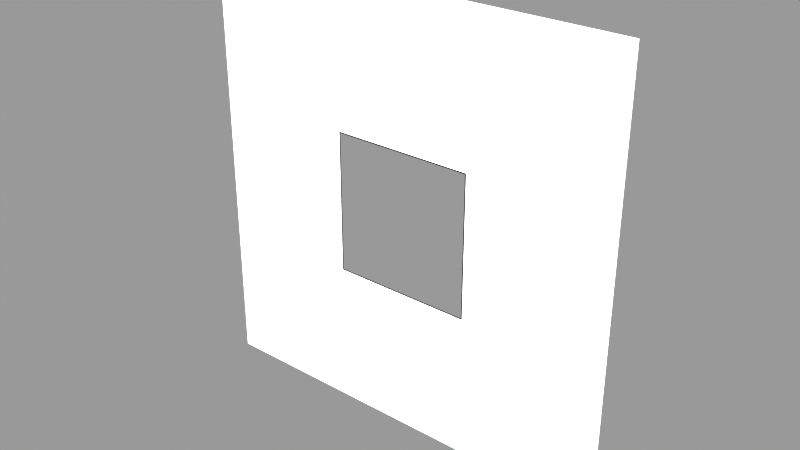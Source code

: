 # Source: letter_border.001.blend  (saved by Blender 2.92.15; exported with 4.5.12 LTS)
import bpy
from mathutils import Matrix  # noqa: F401  (used for matrix-valued properties, if any)

bpy.ops.wm.read_factory_settings(use_empty=True)
scene = bpy.context.scene
scene.name = 'Scene'

# ---- collections
col_letters = bpy.data.collections.new('Letters'); scene.collection.children.link(col_letters)

# ---- materials (node trees are filled in below, after node groups)
mat_border = bpy.data.materials.new('border')
mat_border.use_backface_culling = True

# ---- material node trees
mat_border.use_nodes = True; mat_border.node_tree.nodes.clear()
_N = mat_border.node_tree.nodes; _L = mat_border.node_tree.links
n0 = _N.new('ShaderNodeOutputMaterial'); n0.name = 'Material Output'; n0.location = (300, 300)
n0.target = 'CYCLES'
n1 = _N.new('ShaderNodeBackground'); n1.name = 'Background'; n1.location = (0, 0)
n1.label = 'Background'
n2 = _N.new('ShaderNodeVertexColor'); n2.name = 'Vertex Color'; n2.location = (-190, -20)
n2.layer_name = 'Col'
n3 = _N.new('ShaderNodeOutputMaterial'); n3.name = 'Material Output.001'; n3.location = (0, 0)
n3.target = 'EEVEE'
n4 = _N.new('ShaderNodeMixShader'); n4.name = 'Mix Shader'; n4.location = (0, 0)
n4.label = 'Disable Shadow'
n4.hide = True
n5 = _N.new('ShaderNodeLightPath'); n5.name = 'Light Path'; n5.location = (0, 0)
n5.hide = True
n6 = _N.new('ShaderNodeBsdfTransparent'); n6.name = 'Transparent BSDF'; n6.location = (0, 0)
n6.hide = True
_L.new(n1.outputs[0], n0.inputs[0])
_L.new(n2.outputs[0], n1.inputs[0])
_L.new(n1.outputs[0], n4.inputs[1])
_L.new(n4.outputs[0], n3.inputs[0])
_L.new(n5.outputs[1], n4.inputs[0])
_L.new(n6.outputs[0], n4.inputs[2])
n0.is_active_output = True

# ---- meshes
me_plane_001 = bpy.data.meshes.new('Plane.001')
me_plane_001.from_pydata([(-2.139, 3.485e-07, -2.139), (2.139, 3.485e-07, -2.139), (-2.139, -3.485e-07, 2.139), (2.139, -3.485e-07, 2.139), (-0.696, -1.134e-07, 0.696), (-0.696, 1.134e-07, -0.696), (0.696, 1.134e-07, -0.696), (0.696, -1.134e-07, 0.696), (-0.7036, 3.547e-07, -0.7036), (-0.7036, 1.255e-07, 0.7036), (0.7036, 3.548e-07, -0.7036), (0.7036, 1.255e-07, 0.7036)], [], [(8, 9, 2, 0), (10, 8, 0, 1), (11, 10, 1, 3), (9, 11, 3, 2), (4, 7, 11, 9), (7, 6, 10, 11), (6, 5, 8, 10), (5, 4, 9, 8)])
_uv = me_plane_001.uv_layers.new(name='UVMap')
_uv.uv.foreach_set('vector', [0.1686, 0.1686, 0.1686, 0.8314, 0.0, 1.0, 0.0, 0.0, 0.8314, 0.1686, 0.1686, 0.1686, 0.0, 0.0, 1.0, 0.0, 0.8314, 0.8314, 0.8314, 0.1686, 1.0, 0.0, 1.0, 1.0, 0.1686, 0.8314, 0.8314, 0.8314, 1.0, 1.0, 0.0, 1.0, 0.3373, 0.6627, 0.6627, 0.6627, 0.8314, 0.8314, 0.1686, 0.8314, 0.6627, 0.6627, 0.6627, 0.3373, 0.8314, 0.1686, 0.8314, 0.8314, 0.6627, 0.3373, 0.3373, 0.3373, 0.1686, 0.1686, 0.8314, 0.1686, 0.3373, 0.3373, 0.3373, 0.6627, 0.1686, 0.8314, 0.1686, 0.1686])
_ca = me_plane_001.color_attributes.new('Col', 'BYTE_COLOR', 'CORNER')
_ca.data.foreach_set('color', [1.0, 1.0, 1.0, 1.0, 1.0, 1.0, 1.0, 1.0, 1.0, 1.0, 1.0, 1.0, 1.0, 1.0, 1.0, 1.0, 1.0, 1.0, 1.0, 1.0, 1.0, 1.0, 1.0, 1.0, 1.0, 1.0, 1.0, 1.0, 1.0, 1.0, 1.0, 1.0, 1.0, 1.0, 1.0, 1.0, 1.0, 1.0, 1.0, 1.0, 1.0, 1.0, 1.0, 1.0, 1.0, 1.0, 1.0, 1.0, 1.0, 1.0, 1.0, 1.0, 1.0, 1.0, 1.0, 1.0, 1.0, 1.0, 1.0, 1.0, 1.0, 1.0, 1.0, 1.0, 0.0, 0.0, 0.0, 1.0, 0.0, 0.0, 0.0, 1.0, 0.0, 0.0, 0.0, 1.0, 0.0, 0.0, 0.0, 1.0, 0.0, 0.0, 0.0, 1.0, 0.0, 0.0, 0.0, 1.0, 0.0, 0.0, 0.0, 1.0, 0.0, 0.0, 0.0, 1.0, 0.0, 0.0, 0.0, 1.0, 0.0, 0.0, 0.0, 1.0, 0.0, 0.0, 0.0, 1.0, 0.0, 0.0, 0.0, 1.0, 0.0, 0.0, 0.0, 1.0, 0.0, 0.0, 0.0, 1.0, 0.0, 0.0, 0.0, 1.0, 0.0, 0.0, 0.0, 1.0])
me_plane_001.materials.append(mat_border)
me_plane_001.use_remesh_fix_poles = True
me_plane_001.use_remesh_preserve_attributes = False
me_plane_001.use_mirror_vertex_groups = False
me_plane_001.use_paint_bone_selection = False
me_plane_001.use_paint_mask = True
me_plane_001.update()

# ---- objects
ob_border = bpy.data.objects.new('Border', me_plane_001)

# ---- transforms, parenting, visibility, modifiers, constraints
ob_border.location = (0.0, 0.0, 0.0)
ob_border.visible_shadow = False
ob_border.lineart.crease_threshold = 0.0

# ---- collection membership
col_letters.objects.link(ob_border)

# ---- scene / render settings (as saved in the file)
scene.frame_start = 1; scene.frame_end = 72; scene.frame_set(1)
scene.render.engine = 'BLENDER_EEVEE_NEXT'
scene.render.image_settings.file_format = 'FFMPEG'
scene.render.image_settings.color_mode = 'RGB'
scene.render.image_settings.exr_codec = 'NONE'
scene.render.simplify_subdivision_render = 0
scene.render.simplify_child_particles_render = 0.0
scene.cycles.feature_set = 'EXPERIMENTAL'
scene.cycles.use_denoising = False
scene.cycles.samples = 32
scene.cycles.sampling_pattern = 'TABULATED_SOBOL'
scene.cycles.use_adaptive_sampling = False
scene.cycles.use_light_tree = False
scene.eevee.taa_samples = 1
scene.eevee.use_taa_reprojection = False
scene.eevee.use_gtao = True
scene.view_settings.view_transform = 'Raw'
scene.view_settings.exposure = 1.0
bpy.context.view_layer.update()

# ---- added for rendering (the .blend has no active camera and no usable light): camera, sun + grey world if the file has none
cam_auto = bpy.data.cameras.new('AutoCamera')
cam_auto.lens = 50.0
cam_auto.sensor_width = 36.0
cam_auto.clip_end = 1000.0
ob_auto_camera = bpy.data.objects.new('AutoCamera', cam_auto)
scene.collection.objects.link(ob_auto_camera)
ob_auto_camera.location = (5.59715, -6.71658, 4.47772)
ob_auto_camera.rotation_euler = (1.09748, -7.21219e-08, 0.694738)
scene.camera = ob_auto_camera
light_auto_sun = bpy.data.lights.new('AutoSun', 'SUN')
light_auto_sun.energy = 3.0
light_auto_sun.angle = 0.0523599
ob_auto_sun = bpy.data.objects.new('AutoSun', light_auto_sun)
scene.collection.objects.link(ob_auto_sun)
ob_auto_sun.rotation_euler = (0.872665, 0.174533, 0.523599)
if scene.world is None:
    world_auto = bpy.data.worlds.new('AutoWorld')
    world_auto.color = (0.3, 0.3, 0.3)
    scene.world = world_auto
bpy.context.view_layer.update()
